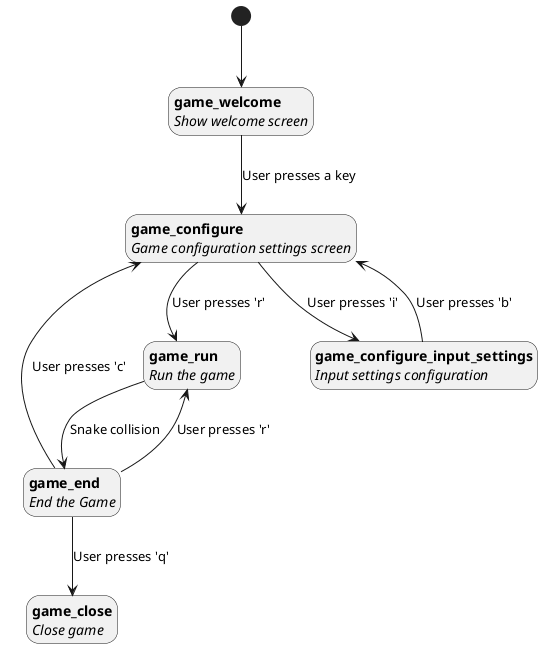

The diagram above was rendered by PlantUML. Its source (embedded in the PNG):
@startuml
[*] --> welcome
hide empty description
state "<b>game_welcome</b>\n<i>Show welcome screen</i>" as welcome
state "<b>game_end</b>\n<i>End the Game</i>" as end
state "<b>game_run</b>\n<i>Run the game</i>" as run
state "<b>game_configure</b>\n<i>Game configuration settings screen</i>" as config
state "<b>game_configure_input_settings</b>\n<i>Input settings configuration</i>" as settings
state "<b>game_close</b>\n<i>Close game</i>" as close

welcome --> config: User presses a key
config --> run: User presses 'r'
config --> settings : User presses 'i'
run --> end : Snake collision
end --> run : User presses 'r'
settings --> config : User presses 'b'
end --> config : User presses 'c'
end --> close : User presses 'q'


@enduml